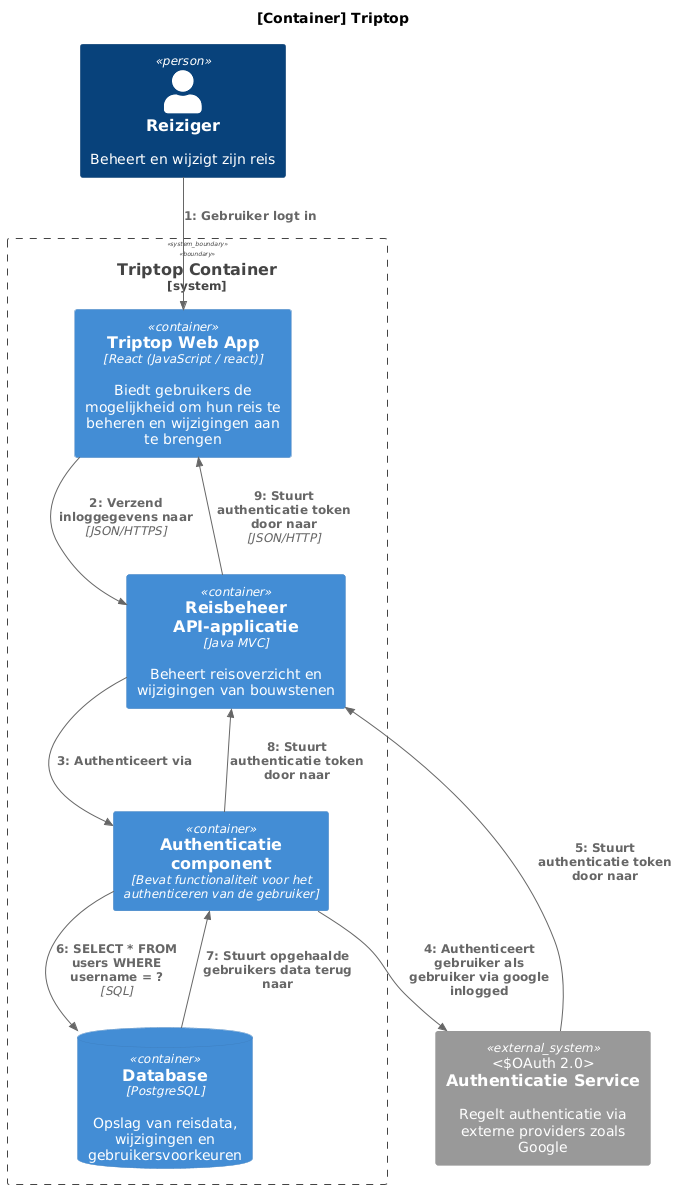

The diagram above was rendered by PlantUML. Its source (embedded in the PNG):
@startuml
!include https://raw.githubusercontent.com/plantuml-stdlib/C4-PlantUML/master/C4_Dynamic.puml


title [Container] Triptop

Person(user, "Reiziger", "Beheert en wijzigt zijn reis")

System_Boundary(triptop, "Triptop Container") {

    Container(web, "Triptop Web App", "React (JavaScript / react)", "Biedt gebruikers de mogelijkheid om hun reis te beheren en wijzigingen aan te brengen")

'    Nodig?
'    Container(api, "API Gateway", "Java MVC", "")

    Container(trip_manager, "Reisbeheer API-applicatie", "Java MVC", "Beheert reisoverzicht en wijzigingen van bouwstenen")

    ContainerDb(db, "Database", "PostgreSQL", "Opslag van reisdata, wijzigingen en gebruikersvoorkeuren")

    Container(authenticatie, "Authenticatie component", "Bevat functionaliteit voor het authenticeren van de gebruiker")

}

System_Ext(authService, "Authenticatie Service", "Regelt authenticatie via externe providers zoals Google", OAuth 2.0)

Rel(user, web, "Gebruiker logt in")
Rel(web, trip_manager, "Verzend inloggegevens naar", JSON/HTTPS)

Rel(trip_manager, authenticatie, "Authenticeert via")
Rel(authenticatie, authService, "Authenticeert gebruiker als gebruiker via google inlogged")
Rel(authService, trip_manager, "Stuurt authenticatie token door naar")

Rel(authenticatie, db,"SELECT * FROM users WHERE username = ?", "SQL")
Rel(db, authenticatie, "Stuurt opgehaalde gebruikers data terug naar")
Rel(authenticatie, trip_manager, "Stuurt authenticatie token door naar")
Rel(trip_manager, web, "Stuurt authenticatie token door naar", "JSON/HTTP")
@enduml